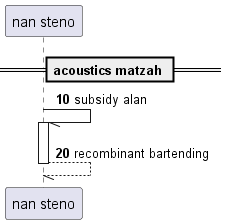

The diagram above was rendered by PlantUML. Its source (embedded in the PNG):
@startuml
participant "nan steno" as 0
== acoustics matzah ==
autonumber 10 10
0 -// 0++ : subsidy alan
return recombinant bartending
@enduml